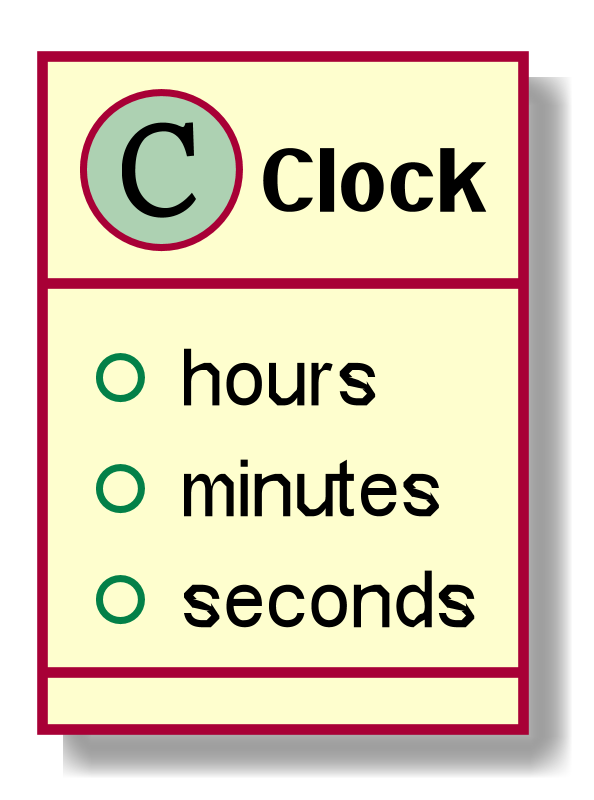

The diagram above was rendered by PlantUML. Its source (embedded in the PNG):
@startuml

skinparam class {
    FontStyle bold
    FontSize 12
}

scale 800*800

class Clock{
    +hours
    +minutes
    +seconds
}

@enduml